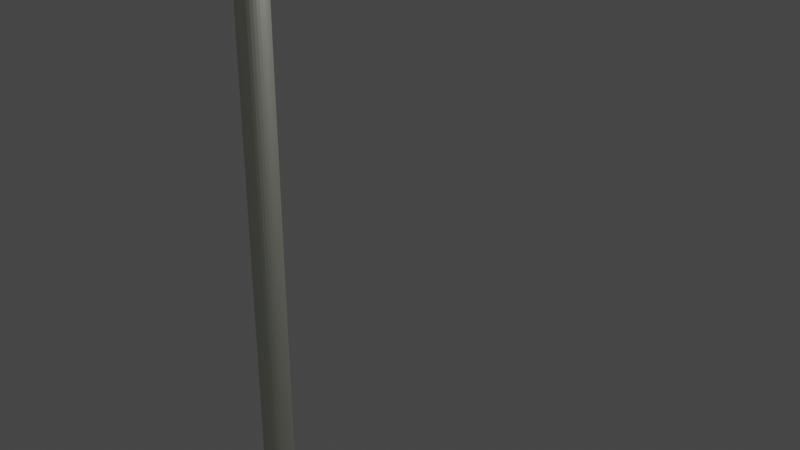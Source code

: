 # Source: Flag.blend  (saved by Blender 2.82.7; exported with 4.5.12 LTS)
import bpy
from mathutils import Matrix  # noqa: F401  (used for matrix-valued properties, if any)

bpy.ops.wm.read_factory_settings(use_empty=True)
scene = bpy.context.scene
scene.name = 'Scene'

# ---- collections
col_collection = bpy.data.collections.new('Collection'); scene.collection.children.link(col_collection)

# ---- images (referenced by path relative to the original .blend; pixels are not part of the script)
import os
ASSET_DIR = os.environ.get("B2B_ASSET_DIR", "")  # directory of the original .blend (textures are referenced by path, not embedded)
HERE = os.path.dirname(os.path.abspath(__file__))  # packed textures are extracted next to this script under _unpacked/

def load_image(name, relpath, width, height, colorspace="sRGB"):
    """Load a texture the original file referenced (path relative to the .blend, or extracted next to this script)."""
    p = next((c for c in (os.path.join(HERE, relpath), os.path.join(ASSET_DIR, relpath)) if relpath and os.path.exists(c)), "")
    if p:
        img = bpy.data.images.load(p, check_existing=True)
        img.name = name
    else:  # same state as the original file: an image datablock whose file is absent (Cycles renders it pink)
        img = bpy.data.images.new(name, width, height)
        img.source = "FILE"
        img.filepath = "//" + (relpath or name)
    img.colorspace_settings.name = colorspace
    return img
img_flag_png = load_image('flag.png', 'flag.png', 1024, 1024, 'sRGB')

# ---- materials (node trees are filled in below, after node groups)
mat_material_001 = bpy.data.materials.new('Material.001')
mat_material_001.use_transparent_shadow = False
mat_material_002 = bpy.data.materials.new('Material.002')
mat_material_002.use_transparent_shadow = False

# ---- material node trees
mat_material_001.use_nodes = True; mat_material_001.node_tree.nodes.clear()
_N = mat_material_001.node_tree.nodes; _L = mat_material_001.node_tree.links
n0 = _N.new('ShaderNodeOutputMaterial'); n0.name = 'Material Output'; n0.location = (300, 300)
n1 = _N.new('ShaderNodeBsdfPrincipled'); n1.name = 'Principled BSDF'; n1.location = (10, 300)
n1.distribution = 'GGX'
n1.subsurface_method = 'BURLEY'
n1.inputs[3].default_value = 1.45
n1.inputs[27].default_value = (0.0, 0.0, 0.0, 1.0)
n1.inputs[28].default_value = 1.0
n2 = _N.new('ShaderNodeTexImage'); n2.name = 'Image Texture'; n2.location = (-280, 275)
n2.image = img_flag_png
n2.extension = 'CLIP'
_L.new(n1.outputs[0], n0.inputs[0])
_L.new(n2.outputs[0], n1.inputs[0])
n0.is_active_output = True
mat_material_002.use_nodes = True; mat_material_002.node_tree.nodes.clear()
_N = mat_material_002.node_tree.nodes; _L = mat_material_002.node_tree.links
n0 = _N.new('ShaderNodeOutputMaterial'); n0.name = 'Material Output'; n0.location = (300, 300)
n1 = _N.new('ShaderNodeBsdfPrincipled'); n1.name = 'Principled BSDF'; n1.location = (10, 300)
n1.distribution = 'GGX'
n1.subsurface_method = 'BURLEY'
n1.inputs[0].default_value = (0.7639, 0.8, 0.6769, 1.0)
n1.inputs[1].default_value = 0.9083
n1.inputs[3].default_value = 1.45
n1.inputs[27].default_value = (0.0, 0.0, 0.0, 1.0)
n1.inputs[28].default_value = 1.0
_L.new(n1.outputs[0], n0.inputs[0])
n0.is_active_output = True

# ---- world
world_world = bpy.data.worlds.new('World'); scene.world = world_world
world_world.use_nodes = True; world_world.node_tree.nodes.clear()
_N = world_world.node_tree.nodes; _L = world_world.node_tree.links
n0 = _N.new('ShaderNodeOutputWorld'); n0.name = 'World Output'; n0.location = (300, 300)
n1 = _N.new('ShaderNodeBackground'); n1.name = 'Background'; n1.location = (10, 300)
n1.inputs[0].default_value = (0.05088, 0.05088, 0.05088, 1.0)
_L.new(n1.outputs[0], n0.inputs[0])
n0.is_active_output = True
world_world.color = (0.05088, 0.05088, 0.05088)
world_world.use_sun_shadow = False
world_world.sun_shadow_jitter_overblur = 0.0

# ---- cameras
cam_camera = bpy.data.cameras.new('Camera')
cam_camera.clip_end = 100.0
cam_camera.ortho_scale = 7.314

# ---- lights
light_light = bpy.data.lights.new('Light', 'POINT')
light_light.transmission_factor = 0.0
light_light.energy = 1000.0
light_light.shadow_soft_size = 0.1
light_light.shadow_maximum_resolution = 0.006
light_light.use_absolute_resolution = True

# ---- meshes
me_plane = bpy.data.meshes.new('Plane')
me_plane.from_pydata([(-1.0, -1.0, 0.0), (1.0, -1.0, 0.0), (-1.0, 1.0, 0.0), (1.0, 1.0, 0.0), (-1.0, 0.0, 0.0), (0.0, -1.0, 0.0), (1.0, 0.0, 0.0), (0.0, 1.0, 0.0), (0.0, 0.0, 0.0), (-1.0, -0.5, 0.0), (0.5, -1.0, 0.0), (1.0, 0.5, 0.0), (-0.5, 1.0, 0.0), (-1.0, 0.5, 0.0), (-0.5, -1.0, 0.0), (1.0, -0.5, 0.0), (0.5, 1.0, 0.0), (0.0, 0.5, 0.0), (0.0, -0.5, 0.0), (-0.5, 0.0, 0.0), (0.5, 0.0, 0.0), (0.5, -0.5, 0.0), (-0.5, -0.5, 0.0), (-0.5, 0.5, 0.0), (0.5, 0.5, 0.0), (-1.0, -0.75, 0.0), (0.75, -1.0, 0.0), (1.0, 0.75, 0.0), (-0.75, 1.0, 0.0), (-1.0, 0.25, 0.0), (-0.25, -1.0, 0.0), (1.0, -0.25, 0.0), (0.25, 1.0, 0.0), (0.0, 0.75, 0.0), (0.0, -0.25, 0.0), (-0.75, 0.0, 0.0), (0.25, 0.0, 0.0), (-1.0, -0.25, 0.0), (0.25, -1.0, 0.0), (1.0, 0.25, 0.0), (-0.25, 1.0, 0.0), (-1.0, 0.75, 0.0), (-0.75, -1.0, 0.0), (1.0, -0.75, 0.0), (0.75, 1.0, 0.0), (0.0, 0.25, 0.0), (0.0, -0.75, 0.0), (-0.25, 0.0, 0.0), (0.75, 0.0, 0.0), (0.5, -0.25, 0.0), (0.5, -0.75, 0.0), (0.25, -0.5, 0.0), (0.75, -0.5, 0.0), (-0.5, -0.25, 0.0), (-0.5, -0.75, 0.0), (-0.75, -0.5, 0.0), (-0.25, -0.5, 0.0), (-0.5, 0.75, 0.0), (-0.5, 0.25, 0.0), (-0.75, 0.5, 0.0), (-0.25, 0.5, 0.0), (0.5, 0.75, 0.0), (0.5, 0.25, 0.0), (0.25, 0.5, 0.0), (0.75, 0.5, 0.0), (0.75, 0.25, 0.0), (0.25, 0.25, 0.0), (0.25, 0.75, 0.0), (-0.25, 0.25, 0.0), (-0.75, 0.25, 0.0), (-0.75, 0.75, 0.0), (-0.25, -0.75, 0.0), (-0.75, -0.75, 0.0), (-0.75, -0.25, 0.0), (0.75, -0.75, 0.0), (0.25, -0.75, 0.0), (0.25, -0.25, 0.0), (0.75, -0.25, 0.0), (-0.25, -0.25, 0.0), (-0.25, 0.75, 0.0), (0.75, 0.75, 0.0), (-1.0, -0.875, 0.0), (0.875, -1.0, 0.0), (1.0, 0.875, 0.0), (-0.875, 1.0, 0.0), (-1.0, 0.125, 0.0), (-0.125, -1.0, 0.0), (1.0, -0.125, 0.0), (0.125, 1.0, 0.0), (0.0, 0.875, 0.0), (0.0, -0.125, 0.0), (-0.875, 0.0, 0.0), (0.125, 0.0, 0.0), (-1.0, -0.375, 0.0), (0.375, -1.0, 0.0), (1.0, 0.375, 0.0), (-0.375, 1.0, 0.0), (-1.0, 0.625, 0.0), (-0.625, -1.0, 0.0), (1.0, -0.625, 0.0), (0.625, 1.0, 0.0), (0.0, 0.375, 0.0), (0.0, -0.625, 0.0), (-0.375, 0.0, 0.0), (0.625, 0.0, 0.0), (0.5, -0.125, 0.0), (0.5, -0.625, 0.0), (0.125, -0.5, 0.0), (0.625, -0.5, 0.0), (-0.5, -0.125, 0.0), (-0.5, -0.625, 0.0), (-0.875, -0.5, 0.0), (-0.375, -0.5, 0.0), (-0.5, 0.875, 0.0), (-0.5, 0.375, 0.0), (-0.875, 0.5, 0.0), (-0.375, 0.5, 0.0), (0.5, 0.875, 0.0), (0.5, 0.375, 0.0), (0.125, 0.5, 0.0), (0.625, 0.5, 0.0), (-1.0, -0.625, 0.0), (0.625, -1.0, 0.0), (1.0, 0.625, 0.0), (-0.625, 1.0, 0.0), (-1.0, 0.375, 0.0), (-0.375, -1.0, 0.0), (1.0, -0.375, 0.0), (0.375, 1.0, 0.0), (0.0, 0.625, 0.0), (0.0, -0.375, 0.0), (-0.625, 0.0, 0.0), (0.375, 0.0, 0.0), (-1.0, -0.125, 0.0), (0.125, -1.0, 0.0), (1.0, 0.125, 0.0), (-0.125, 1.0, 0.0), (-1.0, 0.875, 0.0), (-0.875, -1.0, 0.0), (1.0, -0.875, 0.0), (0.875, 1.0, 0.0), (0.0, 0.125, 0.0), (0.0, -0.875, 0.0), (-0.125, 0.0, 0.0), (0.875, 0.0, 0.0), (0.5, -0.375, 0.0), (0.5, -0.875, 0.0), (0.375, -0.5, 0.0), (0.875, -0.5, 0.0), (-0.5, -0.375, 0.0), (-0.5, -0.875, 0.0), (-0.625, -0.5, 0.0), (-0.125, -0.5, 0.0), (-0.5, 0.625, 0.0), (-0.5, 0.125, 0.0), (-0.625, 0.5, 0.0), (-0.125, 0.5, 0.0), (0.5, 0.625, 0.0), (0.5, 0.125, 0.0), (0.375, 0.5, 0.0), (0.875, 0.5, 0.0), (0.75, 0.375, 0.0), (0.75, 0.125, 0.0), (0.625, 0.25, 0.0), (0.875, 0.25, 0.0), (0.25, 0.375, 0.0), (0.25, 0.125, 0.0), (0.125, 0.25, 0.0), (0.375, 0.25, 0.0), (0.25, 0.875, 0.0), (0.25, 0.625, 0.0), (0.125, 0.75, 0.0), (0.375, 0.75, 0.0), (-0.25, 0.375, 0.0), (-0.25, 0.125, 0.0), (-0.375, 0.25, 0.0), (-0.125, 0.25, 0.0), (-0.75, 0.375, 0.0), (-0.75, 0.125, 0.0), (-0.875, 0.25, 0.0), (-0.625, 0.25, 0.0), (-0.75, 0.875, 0.0), (-0.75, 0.625, 0.0), (-0.875, 0.75, 0.0), (-0.625, 0.75, 0.0), (-0.25, -0.625, 0.0), (-0.25, -0.875, 0.0), (-0.375, -0.75, 0.0), (-0.125, -0.75, 0.0), (-0.75, -0.625, 0.0), (-0.75, -0.875, 0.0), (-0.875, -0.75, 0.0), (-0.625, -0.75, 0.0), (-0.75, -0.125, 0.0), (-0.75, -0.375, 0.0), (-0.875, -0.25, 0.0), (-0.625, -0.25, 0.0), (0.75, -0.625, 0.0), (0.75, -0.875, 0.0), (0.625, -0.75, 0.0), (0.875, -0.75, 0.0), (0.25, -0.625, 0.0), (0.25, -0.875, 0.0), (0.125, -0.75, 0.0), (0.375, -0.75, 0.0), (0.25, -0.125, 0.0), (0.25, -0.375, 0.0), (0.125, -0.25, 0.0), (0.375, -0.25, 0.0), (0.75, -0.125, 0.0), (0.75, -0.375, 0.0), (0.625, -0.25, 0.0), (0.875, -0.25, 0.0), (-0.25, -0.125, 0.0), (-0.25, -0.375, 0.0), (-0.375, -0.25, 0.0), (-0.125, -0.25, 0.0), (-0.25, 0.875, 0.0), (-0.25, 0.625, 0.0), (-0.375, 0.75, 0.0), (-0.125, 0.75, 0.0), (0.75, 0.875, 0.0), (0.75, 0.625, 0.0), (0.625, 0.75, 0.0), (0.875, 0.75, 0.0), (0.875, 0.625, 0.0), (0.625, 0.625, 0.0), (0.625, 0.875, 0.0), (-0.125, 0.625, 0.0), (-0.375, 0.625, 0.0), (-0.375, 0.875, 0.0), (-0.125, -0.375, 0.0), (-0.375, -0.375, 0.0), (-0.375, -0.125, 0.0), (0.875, -0.375, 0.0), (0.625, -0.375, 0.0), (0.625, -0.125, 0.0), (0.375, -0.375, 0.0), (0.125, -0.375, 0.0), (0.125, -0.125, 0.0), (0.375, -0.875, 0.0), (0.125, -0.875, 0.0), (0.125, -0.625, 0.0), (0.875, -0.875, 0.0), (0.625, -0.875, 0.0), (0.625, -0.625, 0.0), (-0.625, -0.375, 0.0), (-0.875, -0.375, 0.0), (-0.875, -0.125, 0.0), (-0.625, -0.875, 0.0), (-0.875, -0.875, 0.0), (-0.875, -0.625, 0.0), (-0.125, -0.875, 0.0), (-0.375, -0.875, 0.0), (-0.375, -0.625, 0.0), (-0.625, 0.625, 0.0), (-0.875, 0.625, 0.0), (-0.875, 0.875, 0.0), (-0.625, 0.125, 0.0), (-0.875, 0.125, 0.0), (-0.875, 0.375, 0.0), (-0.125, 0.125, 0.0), (-0.375, 0.125, 0.0), (-0.375, 0.375, 0.0), (0.375, 0.625, 0.0), (0.125, 0.625, 0.0), (0.125, 0.875, 0.0), (0.375, 0.125, 0.0), (0.125, 0.125, 0.0), (0.125, 0.375, 0.0), (0.875, 0.125, 0.0), (0.625, 0.125, 0.0), (0.625, 0.375, 0.0), (0.875, 0.375, 0.0), (0.375, 0.375, 0.0), (0.375, 0.875, 0.0), (-0.125, 0.375, 0.0), (-0.625, 0.375, 0.0), (-0.625, 0.875, 0.0), (-0.125, -0.625, 0.0), (-0.625, -0.625, 0.0), (-0.625, -0.125, 0.0), (0.875, -0.625, 0.0), (0.375, -0.625, 0.0), (0.375, -0.125, 0.0), (0.875, -0.125, 0.0), (-0.125, -0.125, 0.0), (-0.125, 0.875, 0.0), (0.875, 0.875, 0.0)], [], [(288, 83, 3, 140), (287, 89, 7, 136), (286, 90, 8, 143), (285, 87, 6, 144), (284, 105, 20, 132), (283, 106, 21, 147), (282, 99, 15, 148), (281, 109, 19, 131), (280, 110, 22, 151), (279, 102, 18, 152), (278, 113, 12, 124), (277, 114, 23, 155), (276, 101, 17, 156), (275, 117, 16, 128), (274, 118, 24, 159), (273, 95, 11, 160), (272, 161, 64, 120), (271, 162, 65, 163), (270, 135, 39, 164), (269, 165, 63, 119), (268, 166, 66, 167), (267, 158, 62, 168), (266, 169, 32, 88), (265, 170, 67, 171), (264, 157, 61, 172), (263, 173, 60, 116), (262, 174, 68, 175), (261, 141, 45, 176), (260, 177, 59, 115), (259, 178, 69, 179), (258, 154, 58, 180), (257, 181, 28, 84), (256, 182, 70, 183), (255, 153, 57, 184), (254, 185, 56, 112), (253, 186, 71, 187), (252, 142, 46, 188), (251, 189, 55, 111), (250, 190, 72, 191), (249, 150, 54, 192), (248, 193, 35, 91), (247, 194, 73, 195), (246, 149, 53, 196), (245, 197, 52, 108), (244, 198, 74, 199), (243, 139, 43, 200), (242, 201, 51, 107), (241, 202, 75, 203), (240, 146, 50, 204), (239, 205, 36, 92), (238, 206, 76, 207), (237, 145, 49, 208), (236, 209, 48, 104), (235, 210, 77, 211), (234, 127, 31, 212), (233, 213, 47, 103), (232, 214, 78, 215), (231, 130, 34, 216), (230, 217, 40, 96), (229, 218, 79, 219), (228, 129, 33, 220), (227, 221, 44, 100), (226, 222, 80, 223), (225, 123, 27, 224), (222, 225, 224, 80), (64, 160, 225, 222), (160, 11, 123, 225), (157, 226, 223, 61), (24, 120, 226, 157), (120, 64, 222, 226), (117, 227, 100, 16), (61, 223, 227, 117), (223, 80, 221, 227), (218, 228, 220, 79), (60, 156, 228, 218), (156, 17, 129, 228), (153, 229, 219, 57), (23, 116, 229, 153), (116, 60, 218, 229), (113, 230, 96, 12), (57, 219, 230, 113), (219, 79, 217, 230), (214, 231, 216, 78), (56, 152, 231, 214), (152, 18, 130, 231), (149, 232, 215, 53), (22, 112, 232, 149), (112, 56, 214, 232), (109, 233, 103, 19), (53, 215, 233, 109), (215, 78, 213, 233), (210, 234, 212, 77), (52, 148, 234, 210), (148, 15, 127, 234), (145, 235, 211, 49), (21, 108, 235, 145), (108, 52, 210, 235), (105, 236, 104, 20), (49, 211, 236, 105), (211, 77, 209, 236), (206, 237, 208, 76), (51, 147, 237, 206), (147, 21, 145, 237), (130, 238, 207, 34), (18, 107, 238, 130), (107, 51, 206, 238), (90, 239, 92, 8), (34, 207, 239, 90), (207, 76, 205, 239), (202, 240, 204, 75), (38, 94, 240, 202), (94, 10, 146, 240), (142, 241, 203, 46), (5, 134, 241, 142), (134, 38, 202, 241), (102, 242, 107, 18), (46, 203, 242, 102), (203, 75, 201, 242), (198, 243, 200, 74), (26, 82, 243, 198), (82, 1, 139, 243), (146, 244, 199, 50), (10, 122, 244, 146), (122, 26, 198, 244), (106, 245, 108, 21), (50, 199, 245, 106), (199, 74, 197, 245), (194, 246, 196, 73), (55, 151, 246, 194), (151, 22, 149, 246), (93, 247, 195, 37), (9, 111, 247, 93), (111, 55, 194, 247), (133, 248, 91, 4), (37, 195, 248, 133), (195, 73, 193, 248), (190, 249, 192, 72), (42, 98, 249, 190), (98, 14, 150, 249), (81, 250, 191, 25), (0, 138, 250, 81), (138, 42, 190, 250), (121, 251, 111, 9), (25, 191, 251, 121), (191, 72, 189, 251), (186, 252, 188, 71), (30, 86, 252, 186), (86, 5, 142, 252), (150, 253, 187, 54), (14, 126, 253, 150), (126, 30, 186, 253), (110, 254, 112, 22), (54, 187, 254, 110), (187, 71, 185, 254), (182, 255, 184, 70), (59, 155, 255, 182), (155, 23, 153, 255), (97, 256, 183, 41), (13, 115, 256, 97), (115, 59, 182, 256), (137, 257, 84, 2), (41, 183, 257, 137), (183, 70, 181, 257), (178, 258, 180, 69), (35, 131, 258, 178), (131, 19, 154, 258), (85, 259, 179, 29), (4, 91, 259, 85), (91, 35, 178, 259), (125, 260, 115, 13), (29, 179, 260, 125), (179, 69, 177, 260), (174, 261, 176, 68), (47, 143, 261, 174), (143, 8, 141, 261), (154, 262, 175, 58), (19, 103, 262, 154), (103, 47, 174, 262), (114, 263, 116, 23), (58, 175, 263, 114), (175, 68, 173, 263), (170, 264, 172, 67), (63, 159, 264, 170), (159, 24, 157, 264), (129, 265, 171, 33), (17, 119, 265, 129), (119, 63, 170, 265), (89, 266, 88, 7), (33, 171, 266, 89), (171, 67, 169, 266), (166, 267, 168, 66), (36, 132, 267, 166), (132, 20, 158, 267), (141, 268, 167, 45), (8, 92, 268, 141), (92, 36, 166, 268), (101, 269, 119, 17), (45, 167, 269, 101), (167, 66, 165, 269), (162, 270, 164, 65), (48, 144, 270, 162), (144, 6, 135, 270), (158, 271, 163, 62), (20, 104, 271, 158), (104, 48, 162, 271), (118, 272, 120, 24), (62, 163, 272, 118), (163, 65, 161, 272), (161, 273, 160, 64), (65, 164, 273, 161), (164, 39, 95, 273), (165, 274, 159, 63), (66, 168, 274, 165), (168, 62, 118, 274), (169, 275, 128, 32), (67, 172, 275, 169), (172, 61, 117, 275), (173, 276, 156, 60), (68, 176, 276, 173), (176, 45, 101, 276), (177, 277, 155, 59), (69, 180, 277, 177), (180, 58, 114, 277), (181, 278, 124, 28), (70, 184, 278, 181), (184, 57, 113, 278), (185, 279, 152, 56), (71, 188, 279, 185), (188, 46, 102, 279), (189, 280, 151, 55), (72, 192, 280, 189), (192, 54, 110, 280), (193, 281, 131, 35), (73, 196, 281, 193), (196, 53, 109, 281), (197, 282, 148, 52), (74, 200, 282, 197), (200, 43, 99, 282), (201, 283, 147, 51), (75, 204, 283, 201), (204, 50, 106, 283), (205, 284, 132, 36), (76, 208, 284, 205), (208, 49, 105, 284), (209, 285, 144, 48), (77, 212, 285, 209), (212, 31, 87, 285), (213, 286, 143, 47), (78, 216, 286, 213), (216, 34, 90, 286), (217, 287, 136, 40), (79, 220, 287, 217), (220, 33, 89, 287), (221, 288, 140, 44), (80, 224, 288, 221), (224, 27, 83, 288)])
me_plane.polygons.foreach_set('use_smooth', [True] * 256)
_uv = me_plane.uv_layers.new(name='UVMap')
_uv.uv.foreach_set('vector', [0.9306, 0.07594, 0.9306, 0.01536, 0.9922, 0.01536, 0.9922, 0.07594, 0.9306, 0.5606, 0.9306, 0.5, 0.9922, 0.5, 0.9922, 0.5606, 0.4385, 0.5606, 0.4385, 0.5, 0.5, 0.5, 0.5, 0.5606, 0.4385, 0.07594, 0.4385, 0.01536, 0.5, 0.01536, 0.5, 0.07594, 0.4385, 0.3183, 0.4385, 0.2577, 0.5, 0.2577, 0.5, 0.3183, 0.1924, 0.3183, 0.1924, 0.2577, 0.2539, 0.2577, 0.2539, 0.3183, 0.1924, 0.07594, 0.1924, 0.01536, 0.2539, 0.01536, 0.2539, 0.07594, 0.4385, 0.8029, 0.4385, 0.7423, 0.5, 0.7423, 0.5, 0.8029, 0.1924, 0.8029, 0.1924, 0.7423, 0.2539, 0.7423, 0.2539, 0.8029, 0.1924, 0.5606, 0.1924, 0.5, 0.2539, 0.5, 0.2539, 0.5606, 0.9306, 0.8029, 0.9306, 0.7423, 0.9922, 0.7423, 0.9922, 0.8029, 0.6846, 0.8029, 0.6846, 0.7423, 0.7461, 0.7423, 0.7461, 0.8029, 0.6846, 0.5606, 0.6846, 0.5, 0.7461, 0.5, 0.7461, 0.5606, 0.9306, 0.3183, 0.9306, 0.2577, 0.9922, 0.2577, 0.9922, 0.3183, 0.6846, 0.3183, 0.6846, 0.2577, 0.7461, 0.2577, 0.7461, 0.3183, 0.6846, 0.07594, 0.6846, 0.01536, 0.7461, 0.01536, 0.7461, 0.07594, 0.6846, 0.1971, 0.6846, 0.1365, 0.7461, 0.1365, 0.7461, 0.1971, 0.5615, 0.1971, 0.5615, 0.1365, 0.623, 0.1365, 0.623, 0.1971, 0.5615, 0.07594, 0.5615, 0.01536, 0.623, 0.01536, 0.623, 0.07594, 0.6846, 0.4394, 0.6846, 0.3788, 0.7461, 0.3788, 0.7461, 0.4394, 0.5615, 0.4394, 0.5615, 0.3788, 0.623, 0.3788, 0.623, 0.4394, 0.5615, 0.3183, 0.5615, 0.2577, 0.623, 0.2577, 0.623, 0.3183, 0.9306, 0.4394, 0.9306, 0.3788, 0.9922, 0.3788, 0.9922, 0.4394, 0.8076, 0.4394, 0.8076, 0.3788, 0.8691, 0.3788, 0.8691, 0.4394, 0.8076, 0.3183, 0.8076, 0.2577, 0.8691, 0.2577, 0.8691, 0.3183, 0.6846, 0.6817, 0.6846, 0.6212, 0.7461, 0.6212, 0.7461, 0.6817, 0.5615, 0.6817, 0.5615, 0.6212, 0.623, 0.6212, 0.623, 0.6817, 0.5615, 0.5606, 0.5615, 0.5, 0.623, 0.5, 0.623, 0.5606, 0.6846, 0.9241, 0.6846, 0.8635, 0.7461, 0.8635, 0.7461, 0.9241, 0.5615, 0.9241, 0.5615, 0.8635, 0.623, 0.8635, 0.623, 0.9241, 0.5615, 0.8029, 0.5615, 0.7423, 0.623, 0.7423, 0.623, 0.8029, 0.9306, 0.9241, 0.9306, 0.8635, 0.9922, 0.8635, 0.9922, 0.9241, 0.8076, 0.9241, 0.8076, 0.8635, 0.8691, 0.8635, 0.8691, 0.9241, 0.8076, 0.8029, 0.8076, 0.7423, 0.8691, 0.7423, 0.8691, 0.8029, 0.1924, 0.6817, 0.1924, 0.6212, 0.2539, 0.6212, 0.2539, 0.6817, 0.06937, 0.6817, 0.06937, 0.6212, 0.1309, 0.6212, 0.1309, 0.6817, 0.06937, 0.5606, 0.06937, 0.5, 0.1309, 0.5, 0.1309, 0.5606, 0.1924, 0.9241, 0.1924, 0.8635, 0.2539, 0.8635, 0.2539, 0.9241, 0.06937, 0.9241, 0.06937, 0.8635, 0.1309, 0.8635, 0.1309, 0.9241, 0.06937, 0.8029, 0.06937, 0.7423, 0.1309, 0.7423, 0.1309, 0.8029, 0.4385, 0.9241, 0.4385, 0.8635, 0.5, 0.8635, 0.5, 0.9241, 0.3154, 0.9241, 0.3154, 0.8635, 0.377, 0.8635, 0.377, 0.9241, 0.3154, 0.8029, 0.3154, 0.7423, 0.377, 0.7423, 0.377, 0.8029, 0.1924, 0.1971, 0.1924, 0.1365, 0.2539, 0.1365, 0.2539, 0.1971, 0.06937, 0.1971, 0.06937, 0.1365, 0.1309, 0.1365, 0.1309, 0.1971, 0.06937, 0.07594, 0.06937, 0.01536, 0.1309, 0.01536, 0.1309, 0.07594, 0.1924, 0.4394, 0.1924, 0.3788, 0.2539, 0.3788, 0.2539, 0.4394, 0.06937, 0.4394, 0.06937, 0.3788, 0.1309, 0.3788, 0.1309, 0.4394, 0.06937, 0.3183, 0.06937, 0.2577, 0.1309, 0.2577, 0.1309, 0.3183, 0.4385, 0.4394, 0.4385, 0.3788, 0.5, 0.3788, 0.5, 0.4394, 0.3154, 0.4394, 0.3154, 0.3788, 0.377, 0.3788, 0.377, 0.4394, 0.3154, 0.3183, 0.3154, 0.2577, 0.377, 0.2577, 0.377, 0.3183, 0.4385, 0.1971, 0.4385, 0.1365, 0.5, 0.1365, 0.5, 0.1971, 0.3154, 0.1971, 0.3154, 0.1365, 0.377, 0.1365, 0.377, 0.1971, 0.3154, 0.07594, 0.3154, 0.01536, 0.377, 0.01536, 0.377, 0.07594, 0.4385, 0.6817, 0.4385, 0.6212, 0.5, 0.6212, 0.5, 0.6817, 0.3154, 0.6817, 0.3154, 0.6212, 0.377, 0.6212, 0.377, 0.6817, 0.3154, 0.5606, 0.3154, 0.5, 0.377, 0.5, 0.377, 0.5606, 0.9306, 0.6817, 0.9306, 0.6212, 0.9922, 0.6212, 0.9922, 0.6817, 0.8076, 0.6817, 0.8076, 0.6212, 0.8691, 0.6212, 0.8691, 0.6817, 0.8076, 0.5606, 0.8076, 0.5, 0.8691, 0.5, 0.8691, 0.5606, 0.9306, 0.1971, 0.9306, 0.1365, 0.9922, 0.1365, 0.9922, 0.1971, 0.8076, 0.1971, 0.8076, 0.1365, 0.8691, 0.1365, 0.8691, 0.1971, 0.8076, 0.07594, 0.8076, 0.01536, 0.8691, 0.01536, 0.8691, 0.07594, 0.8076, 0.1365, 0.8076, 0.07594, 0.8691, 0.07594, 0.8691, 0.1365, 0.7461, 0.1365, 0.7461, 0.07594, 0.8076, 0.07594, 0.8076, 0.1365, 0.7461, 0.07594, 0.7461, 0.01536, 0.8076, 0.01536, 0.8076, 0.07594, 0.8076, 0.2577, 0.8076, 0.1971, 0.8691, 0.1971, 0.8691, 0.2577, 0.7461, 0.2577, 0.7461, 0.1971, 0.8076, 0.1971, 0.8076, 0.2577, 0.7461, 0.1971, 0.7461, 0.1365, 0.8076, 0.1365, 0.8076, 0.1971, 0.9306, 0.2577, 0.9306, 0.1971, 0.9922, 0.1971, 0.9922, 0.2577, 0.8691, 0.2577, 0.8691, 0.1971, 0.9306, 0.1971, 0.9306, 0.2577, 0.8691, 0.1971, 0.8691, 0.1365, 0.9306, 0.1365, 0.9306, 0.1971, 0.8076, 0.6212, 0.8076, 0.5606, 0.8691, 0.5606, 0.8691, 0.6212, 0.7461, 0.6212, 0.7461, 0.5606, 0.8076, 0.5606, 0.8076, 0.6212, 0.7461, 0.5606, 0.7461, 0.5, 0.8076, 0.5, 0.8076, 0.5606, 0.8076, 0.7423, 0.8076, 0.6817, 0.8691, 0.6817, 0.8691, 0.7423, 0.7461, 0.7423, 0.7461, 0.6817, 0.8076, 0.6817, 0.8076, 0.7423, 0.7461, 0.6817, 0.7461, 0.6212, 0.8076, 0.6212, 0.8076, 0.6817, 0.9306, 0.7423, 0.9306, 0.6817, 0.9922, 0.6817, 0.9922, 0.7423, 0.8691, 0.7423, 0.8691, 0.6817, 0.9306, 0.6817, 0.9306, 0.7423, 0.8691, 0.6817, 0.8691, 0.6212, 0.9306, 0.6212, 0.9306, 0.6817, 0.3154, 0.6212, 0.3154, 0.5606, 0.377, 0.5606, 0.377, 0.6212, 0.2539, 0.6212, 0.2539, 0.5606, 0.3154, 0.5606, 0.3154, 0.6212, 0.2539, 0.5606, 0.2539, 0.5, 0.3154, 0.5, 0.3154, 0.5606, 0.3154, 0.7423, 0.3154, 0.6817, 0.377, 0.6817, 0.377, 0.7423, 0.2539, 0.7423, 0.2539, 0.6817, 0.3154, 0.6817, 0.3154, 0.7423, 0.2539, 0.6817, 0.2539, 0.6212, 0.3154, 0.6212, 0.3154, 0.6817, 0.4385, 0.7423, 0.4385, 0.6817, 0.5, 0.6817, 0.5, 0.7423, 0.377, 0.7423, 0.377, 0.6817, 0.4385, 0.6817, 0.4385, 0.7423, 0.377, 0.6817, 0.377, 0.6212, 0.4385, 0.6212, 0.4385, 0.6817, 0.3154, 0.1365, 0.3154, 0.07594, 0.377, 0.07594, 0.377, 0.1365, 0.2539, 0.1365, 0.2539, 0.07594, 0.3154, 0.07594, 0.3154, 0.1365, 0.2539, 0.07594, 0.2539, 0.01536, 0.3154, 0.01536, 0.3154, 0.07594, 0.3154, 0.2577, 0.3154, 0.1971, 0.377, 0.1971, 0.377, 0.2577, 0.2539, 0.2577, 0.2539, 0.1971, 0.3154, 0.1971, 0.3154, 0.2577, 0.2539, 0.1971, 0.2539, 0.1365, 0.3154, 0.1365, 0.3154, 0.1971, 0.4385, 0.2577, 0.4385, 0.1971, 0.5, 0.1971, 0.5, 0.2577, 0.377, 0.2577, 0.377, 0.1971, 0.4385, 0.1971, 0.4385, 0.2577, 0.377, 0.1971, 0.377, 0.1365, 0.4385, 0.1365, 0.4385, 0.1971, 0.3154, 0.3788, 0.3154, 0.3183, 0.377, 0.3183, 0.377, 0.3788, 0.2539, 0.3788, 0.2539, 0.3183, 0.3154, 0.3183, 0.3154, 0.3788, 0.2539, 0.3183, 0.2539, 0.2577, 0.3154, 0.2577, 0.3154, 0.3183, 0.3154, 0.5, 0.3154, 0.4394, 0.377, 0.4394, 0.377, 0.5, 0.2539, 0.5, 0.2539, 0.4394, 0.3154, 0.4394, 0.3154, 0.5, 0.2539, 0.4394, 0.2539, 0.3788, 0.3154, 0.3788, 0.3154, 0.4394, 0.4385, 0.5, 0.4385, 0.4394, 0.5, 0.4394, 0.5, 0.5, 0.377, 0.5, 0.377, 0.4394, 0.4385, 0.4394, 0.4385, 0.5, 0.377, 0.4394, 0.377, 0.3788, 0.4385, 0.3788, 0.4385, 0.4394, 0.06937, 0.3788, 0.06937, 0.3183, 0.1309, 0.3183, 0.1309, 0.3788, 0.00785, 0.3788, 0.00785, 0.3183, 0.06937, 0.3183, 0.06937, 0.3788, 0.00785, 0.3183, 0.00785, 0.2577, 0.06937, 0.2577, 0.06937, 0.3183, 0.06937, 0.5, 0.06937, 0.4394, 0.1309, 0.4394, 0.1309, 0.5, 0.00785, 0.5, 0.00785, 0.4394, 0.06937, 0.4394, 0.06937, 0.5, 0.00785, 0.4394, 0.00785, 0.3788, 0.06937, 0.3788, 0.06937, 0.4394, 0.1924, 0.5, 0.1924, 0.4394, 0.2539, 0.4394, 0.2539, 0.5, 0.1309, 0.5, 0.1309, 0.4394, 0.1924, 0.4394, 0.1924, 0.5, 0.1309, 0.4394, 0.1309, 0.3788, 0.1924, 0.3788, 0.1924, 0.4394, 0.06937, 0.1365, 0.06937, 0.07594, 0.1309, 0.07594, 0.1309, 0.1365, 0.00785, 0.1365, 0.00785, 0.07594, 0.06937, 0.07594, 0.06937, 0.1365, 0.00785, 0.07594, 0.00785, 0.01536, 0.06937, 0.01536, 0.06937, 0.07594, 0.06937, 0.2577, 0.06937, 0.1971, 0.1309, 0.1971, 0.1309, 0.2577, 0.00785, 0.2577, 0.00785, 0.1971, 0.06937, 0.1971, 0.06937, 0.2577, 0.00785, 0.1971, 0.00785, 0.1365, 0.06937, 0.1365, 0.06937, 0.1971, 0.1924, 0.2577, 0.1924, 0.1971, 0.2539, 0.1971, 0.2539, 0.2577, 0.1309, 0.2577, 0.1309, 0.1971, 0.1924, 0.1971, 0.1924, 0.2577, 0.1309, 0.1971, 0.1309, 0.1365, 0.1924, 0.1365, 0.1924, 0.1971, 0.3154, 0.8635, 0.3154, 0.8029, 0.377, 0.8029, 0.377, 0.8635, 0.2539, 0.8635, 0.2539, 0.8029, 0.3154, 0.8029, 0.3154, 0.8635, 0.2539, 0.8029, 0.2539, 0.7423, 0.3154, 0.7423, 0.3154, 0.8029, 0.3154, 0.9846, 0.3154, 0.9241, 0.377, 0.9241, 0.377, 0.9846, 0.2539, 0.9846, 0.2539, 0.9241, 0.3154, 0.9241, 0.3154, 0.9846, 0.2539, 0.9241, 0.2539, 0.8635, 0.3154, 0.8635, 0.3154, 0.9241, 0.4385, 0.9846, 0.4385, 0.9241, 0.5, 0.9241, 0.5, 0.9846, 0.377, 0.9846, 0.377, 0.9241, 0.4385, 0.9241, 0.4385, 0.9846, 0.377, 0.9241, 0.377, 0.8635, 0.4385, 0.8635, 0.4385, 0.9241, 0.06937, 0.8635, 0.06937, 0.8029, 0.1309, 0.8029, 0.1309, 0.8635, 0.00785, 0.8635, 0.00785, 0.8029, 0.06937, 0.8029, 0.06937, 0.8635, 0.00785, 0.8029, 0.00785, 0.7423, 0.06937, 0.7423, 0.06937, 0.8029, 0.06937, 0.9846, 0.06937, 0.9241, 0.1309, 0.9241, 0.1309, 0.9846, 0.00785, 0.9846, 0.00785, 0.9241, 0.06937, 0.9241, 0.06937, 0.9846, 0.00785, 0.9241, 0.00785, 0.8635, 0.06937, 0.8635, 0.06937, 0.9241, 0.1924, 0.9846, 0.1924, 0.9241, 0.2539, 0.9241, 0.2539, 0.9846, 0.1309, 0.9846, 0.1309, 0.9241, 0.1924, 0.9241, 0.1924, 0.9846, 0.1309, 0.9241, 0.1309, 0.8635, 0.1924, 0.8635, 0.1924, 0.9241, 0.06937, 0.6212, 0.06937, 0.5606, 0.1309, 0.5606, 0.1309, 0.6212, 0.00785, 0.6212, 0.00785, 0.5606, 0.06937, 0.5606, 0.06937, 0.6212, 0.00785, 0.5606, 0.00785, 0.5, 0.06937, 0.5, 0.06937, 0.5606, 0.06937, 0.7423, 0.06937, 0.6817, 0.1309, 0.6817, 0.1309, 0.7423, 0.00785, 0.7423, 0.00785, 0.6817, 0.06937, 0.6817, 0.06937, 0.7423, 0.00785, 0.6817, 0.00785, 0.6212, 0.06937, 0.6212, 0.06937, 0.6817, 0.1924, 0.7423, 0.1924, 0.6817, 0.2539, 0.6817, 0.2539, 0.7423, 0.1309, 0.7423, 0.1309, 0.6817, 0.1924, 0.6817, 0.1924, 0.7423, 0.1309, 0.6817, 0.1309, 0.6212, 0.1924, 0.6212, 0.1924, 0.6817, 0.8076, 0.8635, 0.8076, 0.8029, 0.8691, 0.8029, 0.8691, 0.8635, 0.7461, 0.8635, 0.7461, 0.8029, 0.8076, 0.8029, 0.8076, 0.8635, 0.7461, 0.8029, 0.7461, 0.7423, 0.8076, 0.7423, 0.8076, 0.8029, 0.8076, 0.9846, 0.8076, 0.9241, 0.8691, 0.9241, 0.8691, 0.9846, 0.7461, 0.9846, 0.7461, 0.9241, 0.8076, 0.9241, 0.8076, 0.9846, 0.7461, 0.9241, 0.7461, 0.8635, 0.8076, 0.8635, 0.8076, 0.9241, 0.9306, 0.9846, 0.9306, 0.9241, 0.9922, 0.9241, 0.9922, 0.9846, 0.8691, 0.9846, 0.8691, 0.9241, 0.9306, 0.9241, 0.9306, 0.9846, 0.8691, 0.9241, 0.8691, 0.8635, 0.9306, 0.8635, 0.9306, 0.9241, 0.5615, 0.8635, 0.5615, 0.8029, 0.623, 0.8029, 0.623, 0.8635, 0.5, 0.8635, 0.5, 0.8029, 0.5615, 0.8029, 0.5615, 0.8635, 0.5, 0.8029, 0.5, 0.7423, 0.5615, 0.7423, 0.5615, 0.8029, 0.5615, 0.9846, 0.5615, 0.9241, 0.623, 0.9241, 0.623, 0.9846, 0.5, 0.9846, 0.5, 0.9241, 0.5615, 0.9241, 0.5615, 0.9846, 0.5, 0.9241, 0.5, 0.8635, 0.5615, 0.8635, 0.5615, 0.9241, 0.6846, 0.9846, 0.6846, 0.9241, 0.7461, 0.9241, 0.7461, 0.9846, 0.623, 0.9846, 0.623, 0.9241, 0.6846, 0.9241, 0.6846, 0.9846, 0.623, 0.9241, 0.623, 0.8635, 0.6846, 0.8635, 0.6846, 0.9241, 0.5615, 0.6212, 0.5615, 0.5606, 0.623, 0.5606, 0.623, 0.6212, 0.5, 0.6212, 0.5, 0.5606, 0.5615, 0.5606, 0.5615, 0.6212, 0.5, 0.5606, 0.5, 0.5, 0.5615, 0.5, 0.5615, 0.5606, 0.5615, 0.7423, 0.5615, 0.6817, 0.623, 0.6817, 0.623, 0.7423, 0.5, 0.7423, 0.5, 0.6817, 0.5615, 0.6817, 0.5615, 0.7423, 0.5, 0.6817, 0.5, 0.6212, 0.5615, 0.6212, 0.5615, 0.6817, 0.6846, 0.7423, 0.6846, 0.6817, 0.7461, 0.6817, 0.7461, 0.7423, 0.623, 0.7423, 0.623, 0.6817, 0.6846, 0.6817, 0.6846, 0.7423, 0.623, 0.6817, 0.623, 0.6212, 0.6846, 0.6212, 0.6846, 0.6817, 0.8076, 0.3788, 0.8076, 0.3183, 0.8691, 0.3183, 0.8691, 0.3788, 0.7461, 0.3788, 0.7461, 0.3183, 0.8076, 0.3183, 0.8076, 0.3788, 0.7461, 0.3183, 0.7461, 0.2577, 0.8076, 0.2577, 0.8076, 0.3183, 0.8076, 0.5, 0.8076, 0.4394, 0.8691, 0.4394, 0.8691, 0.5, 0.7461, 0.5, 0.7461, 0.4394, 0.8076, 0.4394, 0.8076, 0.5, 0.7461, 0.4394, 0.7461, 0.3788, 0.8076, 0.3788, 0.8076, 0.4394, 0.9306, 0.5, 0.9306, 0.4394, 0.9922, 0.4394, 0.9922, 0.5, 0.8691, 0.5, 0.8691, 0.4394, 0.9306, 0.4394, 0.9306, 0.5, 0.8691, 0.4394, 0.8691, 0.3788, 0.9306, 0.3788, 0.9306, 0.4394, 0.5615, 0.3788, 0.5615, 0.3183, 0.623, 0.3183, 0.623, 0.3788, 0.5, 0.3788, 0.5, 0.3183, 0.5615, 0.3183, 0.5615, 0.3788, 0.5, 0.3183, 0.5, 0.2577, 0.5615, 0.2577, 0.5615, 0.3183, 0.5615, 0.5, 0.5615, 0.4394, 0.623, 0.4394, 0.623, 0.5, 0.5, 0.5, 0.5, 0.4394, 0.5615, 0.4394, 0.5615, 0.5, 0.5, 0.4394, 0.5, 0.3788, 0.5615, 0.3788, 0.5615, 0.4394, 0.6846, 0.5, 0.6846, 0.4394, 0.7461, 0.4394, 0.7461, 0.5, 0.623, 0.5, 0.623, 0.4394, 0.6846, 0.4394, 0.6846, 0.5, 0.623, 0.4394, 0.623, 0.3788, 0.6846, 0.3788, 0.6846, 0.4394, 0.5615, 0.1365, 0.5615, 0.07594, 0.623, 0.07594, 0.623, 0.1365, 0.5, 0.1365, 0.5, 0.07594, 0.5615, 0.07594, 0.5615, 0.1365, 0.5, 0.07594, 0.5, 0.01536, 0.5615, 0.01536, 0.5615, 0.07594, 0.5615, 0.2577, 0.5615, 0.1971, 0.623, 0.1971, 0.623, 0.2577, 0.5, 0.2577, 0.5, 0.1971, 0.5615, 0.1971, 0.5615, 0.2577, 0.5, 0.1971, 0.5, 0.1365, 0.5615, 0.1365, 0.5615, 0.1971, 0.6846, 0.2577, 0.6846, 0.1971, 0.7461, 0.1971, 0.7461, 0.2577, 0.623, 0.2577, 0.623, 0.1971, 0.6846, 0.1971, 0.6846, 0.2577, 0.623, 0.1971, 0.623, 0.1365, 0.6846, 0.1365, 0.6846, 0.1971, 0.6846, 0.1365, 0.6846, 0.07594, 0.7461, 0.07594, 0.7461, 0.1365, 0.623, 0.1365, 0.623, 0.07594, 0.6846, 0.07594, 0.6846, 0.1365, 0.623, 0.07594, 0.623, 0.01536, 0.6846, 0.01536, 0.6846, 0.07594, 0.6846, 0.3788, 0.6846, 0.3183, 0.7461, 0.3183, 0.7461, 0.3788, 0.623, 0.3788, 0.623, 0.3183, 0.6846, 0.3183, 0.6846, 0.3788, 0.623, 0.3183, 0.623, 0.2577, 0.6846, 0.2577, 0.6846, 0.3183, 0.9306, 0.3788, 0.9306, 0.3183, 0.9922, 0.3183, 0.9922, 0.3788, 0.8691, 0.3788, 0.8691, 0.3183, 0.9306, 0.3183, 0.9306, 0.3788, 0.8691, 0.3183, 0.8691, 0.2577, 0.9306, 0.2577, 0.9306, 0.3183, 0.6846, 0.6212, 0.6846, 0.5606, 0.7461, 0.5606, 0.7461, 0.6212, 0.623, 0.6212, 0.623, 0.5606, 0.6846, 0.5606, 0.6846, 0.6212, 0.623, 0.5606, 0.623, 0.5, 0.6846, 0.5, 0.6846, 0.5606, 0.6846, 0.8635, 0.6846, 0.8029, 0.7461, 0.8029, 0.7461, 0.8635, 0.623, 0.8635, 0.623, 0.8029, 0.6846, 0.8029, 0.6846, 0.8635, 0.623, 0.8029, 0.623, 0.7423, 0.6846, 0.7423, 0.6846, 0.8029, 0.9306, 0.8635, 0.9306, 0.8029, 0.9922, 0.8029, 0.9922, 0.8635, 0.8691, 0.8635, 0.8691, 0.8029, 0.9306, 0.8029, 0.9306, 0.8635, 0.8691, 0.8029, 0.8691, 0.7423, 0.9306, 0.7423, 0.9306, 0.8029, 0.1924, 0.6212, 0.1924, 0.5606, 0.2539, 0.5606, 0.2539, 0.6212, 0.1309, 0.6212, 0.1309, 0.5606, 0.1924, 0.5606, 0.1924, 0.6212, 0.1309, 0.5606, 0.1309, 0.5, 0.1924, 0.5, 0.1924, 0.5606, 0.1924, 0.8635, 0.1924, 0.8029, 0.2539, 0.8029, 0.2539, 0.8635, 0.1309, 0.8635, 0.1309, 0.8029, 0.1924, 0.8029, 0.1924, 0.8635, 0.1309, 0.8029, 0.1309, 0.7423, 0.1924, 0.7423, 0.1924, 0.8029, 0.4385, 0.8635, 0.4385, 0.8029, 0.5, 0.8029, 0.5, 0.8635, 0.377, 0.8635, 0.377, 0.8029, 0.4385, 0.8029, 0.4385, 0.8635, 0.377, 0.8029, 0.377, 0.7423, 0.4385, 0.7423, 0.4385, 0.8029, 0.1924, 0.1365, 0.1924, 0.07594, 0.2539, 0.07594, 0.2539, 0.1365, 0.1309, 0.1365, 0.1309, 0.07594, 0.1924, 0.07594, 0.1924, 0.1365, 0.1309, 0.07594, 0.1309, 0.01536, 0.1924, 0.01536, 0.1924, 0.07594, 0.1924, 0.3788, 0.1924, 0.3183, 0.2539, 0.3183, 0.2539, 0.3788, 0.1309, 0.3788, 0.1309, 0.3183, 0.1924, 0.3183, 0.1924, 0.3788, 0.1309, 0.3183, 0.1309, 0.2577, 0.1924, 0.2577, 0.1924, 0.3183, 0.4385, 0.3788, 0.4385, 0.3183, 0.5, 0.3183, 0.5, 0.3788, 0.377, 0.3788, 0.377, 0.3183, 0.4385, 0.3183, 0.4385, 0.3788, 0.377, 0.3183, 0.377, 0.2577, 0.4385, 0.2577, 0.4385, 0.3183, 0.4385, 0.1365, 0.4385, 0.07594, 0.5, 0.07594, 0.5, 0.1365, 0.377, 0.1365, 0.377, 0.07594, 0.4385, 0.07594, 0.4385, 0.1365, 0.377, 0.07594, 0.377, 0.01536, 0.4385, 0.01536, 0.4385, 0.07594, 0.4385, 0.6212, 0.4385, 0.5606, 0.5, 0.5606, 0.5, 0.6212, 0.377, 0.6212, 0.377, 0.5606, 0.4385, 0.5606, 0.4385, 0.6212, 0.377, 0.5606, 0.377, 0.5, 0.4385, 0.5, 0.4385, 0.5606, 0.9306, 0.6212, 0.9306, 0.5606, 0.9922, 0.5606, 0.9922, 0.6212, 0.8691, 0.6212, 0.8691, 0.5606, 0.9306, 0.5606, 0.9306, 0.6212, 0.8691, 0.5606, 0.8691, 0.5, 0.9306, 0.5, 0.9306, 0.5606, 0.9306, 0.1365, 0.9306, 0.07594, 0.9922, 0.07594, 0.9922, 0.1365, 0.8691, 0.1365, 0.8691, 0.07594, 0.9306, 0.07594, 0.9306, 0.1365, 0.8691, 0.07594, 0.8691, 0.01536, 0.9306, 0.01536, 0.9306, 0.07594])
me_plane.materials.append(mat_material_001)
me_plane.use_remesh_fix_poles = True
me_plane.use_remesh_preserve_attributes = False
me_plane.use_mirror_vertex_groups = False
me_plane.update()
me_cylinder = bpy.data.meshes.new('Cylinder')
me_cylinder.from_pydata([(0.0, 1.0, -1.0), (0.0, 1.0, 1.0), (0.1951, 0.9808, -1.0), (0.1951, 0.9808, 1.0), (0.3827, 0.9239, -1.0), (0.3827, 0.9239, 1.0), (0.5556, 0.8315, -1.0), (0.5556, 0.8315, 1.0), (0.7071, 0.7071, -1.0), (0.7071, 0.7071, 1.0), (0.8315, 0.5556, -1.0), (0.8315, 0.5556, 1.0), (0.9239, 0.3827, -1.0), (0.9239, 0.3827, 1.0), (0.9808, 0.1951, -1.0), (0.9808, 0.1951, 1.0), (1.0, 7.55e-08, -1.0), (1.0, 7.55e-08, 1.0), (0.9808, -0.1951, -1.0), (0.9808, -0.1951, 1.0), (0.9239, -0.3827, -1.0), (0.9239, -0.3827, 1.0), (0.8315, -0.5556, -1.0), (0.8315, -0.5556, 1.0), (0.7071, -0.7071, -1.0), (0.7071, -0.7071, 1.0), (0.5556, -0.8315, -1.0), (0.5556, -0.8315, 1.0), (0.3827, -0.9239, -1.0), (0.3827, -0.9239, 1.0), (0.1951, -0.9808, -1.0), (0.1951, -0.9808, 1.0), (-3.258e-07, -1.0, -1.0), (-3.258e-07, -1.0, 1.0), (-0.1951, -0.9808, -1.0), (-0.1951, -0.9808, 1.0), (-0.3827, -0.9239, -1.0), (-0.3827, -0.9239, 1.0), (-0.5556, -0.8315, -1.0), (-0.5556, -0.8315, 1.0), (-0.7071, -0.7071, -1.0), (-0.7071, -0.7071, 1.0), (-0.8315, -0.5556, -1.0), (-0.8315, -0.5556, 1.0), (-0.9239, -0.3827, -1.0), (-0.9239, -0.3827, 1.0), (-0.9808, -0.1951, -1.0), (-0.9808, -0.1951, 1.0), (-1.0, 9.656e-07, -1.0), (-1.0, 9.656e-07, 1.0), (-0.9808, 0.1951, -1.0), (-0.9808, 0.1951, 1.0), (-0.9239, 0.3827, -1.0), (-0.9239, 0.3827, 1.0), (-0.8315, 0.5556, -1.0), (-0.8315, 0.5556, 1.0), (-0.7071, 0.7071, -1.0), (-0.7071, 0.7071, 1.0), (-0.5556, 0.8315, -1.0), (-0.5556, 0.8315, 1.0), (-0.3827, 0.9239, -1.0), (-0.3827, 0.9239, 1.0), (-0.1951, 0.9808, -1.0), (-0.1951, 0.9808, 1.0)], [], [(0, 1, 3, 2), (2, 3, 5, 4), (4, 5, 7, 6), (6, 7, 9, 8), (8, 9, 11, 10), (10, 11, 13, 12), (12, 13, 15, 14), (14, 15, 17, 16), (16, 17, 19, 18), (18, 19, 21, 20), (20, 21, 23, 22), (22, 23, 25, 24), (24, 25, 27, 26), (26, 27, 29, 28), (28, 29, 31, 30), (30, 31, 33, 32), (32, 33, 35, 34), (34, 35, 37, 36), (36, 37, 39, 38), (38, 39, 41, 40), (40, 41, 43, 42), (42, 43, 45, 44), (44, 45, 47, 46), (46, 47, 49, 48), (48, 49, 51, 50), (50, 51, 53, 52), (52, 53, 55, 54), (54, 55, 57, 56), (56, 57, 59, 58), (58, 59, 61, 60), (3, 1, 63, 61, 59, 57, 55, 53, 51, 49, 47, 45, 43, 41, 39, 37, 35, 33, 31, 29, 27, 25, 23, 21, 19, 17, 15, 13, 11, 9, 7, 5), (60, 61, 63, 62), (62, 63, 1, 0), (0, 2, 4, 6, 8, 10, 12, 14, 16, 18, 20, 22, 24, 26, 28, 30, 32, 34, 36, 38, 40, 42, 44, 46, 48, 50, 52, 54, 56, 58, 60, 62)])
_uv = me_cylinder.uv_layers.new(name='UVMap')
_uv.uv.foreach_set('vector', [1.0, 0.5, 1.0, 1.0, 0.9688, 1.0, 0.9688, 0.5, 0.9688, 0.5, 0.9688, 1.0, 0.9375, 1.0, 0.9375, 0.5, 0.9375, 0.5, 0.9375, 1.0, 0.9062, 1.0, 0.9062, 0.5, 0.9062, 0.5, 0.9062, 1.0, 0.875, 1.0, 0.875, 0.5, 0.875, 0.5, 0.875, 1.0, 0.8438, 1.0, 0.8438, 0.5, 0.8438, 0.5, 0.8438, 1.0, 0.8125, 1.0, 0.8125, 0.5, 0.8125, 0.5, 0.8125, 1.0, 0.7812, 1.0, 0.7812, 0.5, 0.7812, 0.5, 0.7812, 1.0, 0.75, 1.0, 0.75, 0.5, 0.75, 0.5, 0.75, 1.0, 0.7188, 1.0, 0.7188, 0.5, 0.7188, 0.5, 0.7188, 1.0, 0.6875, 1.0, 0.6875, 0.5, 0.6875, 0.5, 0.6875, 1.0, 0.6562, 1.0, 0.6562, 0.5, 0.6562, 0.5, 0.6562, 1.0, 0.625, 1.0, 0.625, 0.5, 0.625, 0.5, 0.625, 1.0, 0.5938, 1.0, 0.5938, 0.5, 0.5938, 0.5, 0.5938, 1.0, 0.5625, 1.0, 0.5625, 0.5, 0.5625, 0.5, 0.5625, 1.0, 0.5312, 1.0, 0.5312, 0.5, 0.5312, 0.5, 0.5312, 1.0, 0.5, 1.0, 0.5, 0.5, 0.5, 0.5, 0.5, 1.0, 0.4688, 1.0, 0.4688, 0.5, 0.4688, 0.5, 0.4688, 1.0, 0.4375, 1.0, 0.4375, 0.5, 0.4375, 0.5, 0.4375, 1.0, 0.4062, 1.0, 0.4062, 0.5, 0.4062, 0.5, 0.4062, 1.0, 0.375, 1.0, 0.375, 0.5, 0.375, 0.5, 0.375, 1.0, 0.3438, 1.0, 0.3438, 0.5, 0.3438, 0.5, 0.3438, 1.0, 0.3125, 1.0, 0.3125, 0.5, 0.3125, 0.5, 0.3125, 1.0, 0.2812, 1.0, 0.2812, 0.5, 0.2812, 0.5, 0.2812, 1.0, 0.25, 1.0, 0.25, 0.5, 0.25, 0.5, 0.25, 1.0, 0.2188, 1.0, 0.2188, 0.5, 0.2188, 0.5, 0.2188, 1.0, 0.1875, 1.0, 0.1875, 0.5, 0.1875, 0.5, 0.1875, 1.0, 0.1562, 1.0, 0.1562, 0.5, 0.1562, 0.5, 0.1562, 1.0, 0.125, 1.0, 0.125, 0.5, 0.125, 0.5, 0.125, 1.0, 0.09375, 1.0, 0.09375, 0.5, 0.09375, 0.5, 0.09375, 1.0, 0.0625, 1.0, 0.0625, 0.5, 0.2968, 0.4854, 0.25, 0.49, 0.2032, 0.4854, 0.1582, 0.4717, 0.1167, 0.4496, 0.08029, 0.4197, 0.05045, 0.3833, 0.02827, 0.3418, 0.01461, 0.2968, 0.01, 0.25, 0.01461, 0.2032, 0.02827, 0.1582, 0.05045, 0.1167, 0.08029, 0.08029, 0.1167, 0.05045, 0.1582, 0.02827, 0.2032, 0.01461, 0.25, 0.01, 0.2968, 0.01461, 0.3418, 0.02827, 0.3833, 0.05045, 0.4197, 0.08029, 0.4496, 0.1167, 0.4717, 0.1582, 0.4854, 0.2032, 0.49, 0.25, 0.4854, 0.2968, 0.4717, 0.3418, 0.4496, 0.3833, 0.4197, 0.4197, 0.3833, 0.4496, 0.3418, 0.4717, 0.0625, 0.5, 0.0625, 1.0, 0.03125, 1.0, 0.03125, 0.5, 0.03125, 0.5, 0.03125, 1.0, 0.0, 1.0, 0.0, 0.5, 0.75, 0.49, 0.7968, 0.4854, 0.8418, 0.4717, 0.8833, 0.4496, 0.9197, 0.4197, 0.9496, 0.3833, 0.9717, 0.3418, 0.9854, 0.2968, 0.99, 0.25, 0.9854, 0.2032, 0.9717, 0.1582, 0.9496, 0.1167, 0.9197, 0.08029, 0.8833, 0.05045, 0.8418, 0.02827, 0.7968, 0.01461, 0.75, 0.01, 0.7032, 0.01461, 0.6582, 0.02827, 0.6167, 0.05045, 0.5803, 0.08029, 0.5504, 0.1167, 0.5283, 0.1582, 0.5146, 0.2032, 0.51, 0.25, 0.5146, 0.2968, 0.5283, 0.3418, 0.5504, 0.3833, 0.5803, 0.4197, 0.6167, 0.4496, 0.6582, 0.4717, 0.7032, 0.4854])
me_cylinder.materials.append(mat_material_002)
me_cylinder.use_remesh_fix_poles = True
me_cylinder.use_remesh_preserve_attributes = False
me_cylinder.use_mirror_vertex_groups = False
me_cylinder.update()

# ---- objects
ob_light = bpy.data.objects.new('Light', light_light)
ob_camera = bpy.data.objects.new('Camera', cam_camera)
ob_plane = bpy.data.objects.new('Plane', me_plane)
ob_cylinder = bpy.data.objects.new('Cylinder', me_cylinder)
ob_field = bpy.data.objects.new('Field', None)

# ---- transforms, parenting, visibility, modifiers, constraints
ob_light.location = (4.076, 1.005, 5.904)
ob_light.rotation_euler = (0.6503, 0.05522, 1.866)
ob_light.lock_rotations_4d = False
ob_light.empty_display_type = 'ARROWS'
ob_light.color = (0.0, 0.0, 0.0, 0.0)
ob_light.lineart.crease_threshold = 0.0
ob_camera.location = (7.359, -6.926, 4.958)
ob_camera.rotation_euler = (1.109, 0.0, 0.8149)
ob_camera.lock_rotations_4d = False
ob_camera.empty_display_type = 'ARROWS'
ob_camera.color = (0.0, 0.0, 0.0, 0.0)
ob_camera.display_type = 'WIRE'
ob_camera.lineart.crease_threshold = 0.0
ob_plane.location = (0.0, 0.0, 4.956)
ob_plane.rotation_euler = (-0.0, 1.571, 0.0)
ob_plane.scale = (1.0, 1.526, 1.0)
ob_plane.lineart.crease_threshold = 0.0
_vg = ob_plane.vertex_groups.new(name='tutucular')
_m = ob_plane.modifiers.new('Cloth', 'CLOTH')
ob_cylinder.location = (0.0, -1.656, 1.12)
ob_cylinder.scale = (0.1499, 0.1499, 4.844)
ob_cylinder.lineart.crease_threshold = 0.0
ob_field.location = (0.0, -5.512, 4.583)
ob_field.rotation_euler = (-1.571, -0.0, 0.0)
ob_field.empty_display_type = 'SINGLE_ARROW'
ob_field.lineart.crease_threshold = 0.0

# ---- collection membership
col_collection.objects.link(ob_light)
col_collection.objects.link(ob_camera)
col_collection.objects.link(ob_plane)
col_collection.objects.link(ob_cylinder)
col_collection.objects.link(ob_field)

# ---- scene / render settings (as saved in the file)
scene.camera = ob_camera
scene.frame_start = 1; scene.frame_end = 250; scene.frame_set(67)
scene.render.engine = 'BLENDER_EEVEE_NEXT'
scene.cycles.use_denoising = False
scene.cycles.samples = 128
scene.cycles.sampling_pattern = 'TABULATED_SOBOL'
scene.cycles.use_adaptive_sampling = False
scene.cycles.use_light_tree = False
scene.view_settings.view_transform = 'Filmic'
bpy.context.view_layer.update()
